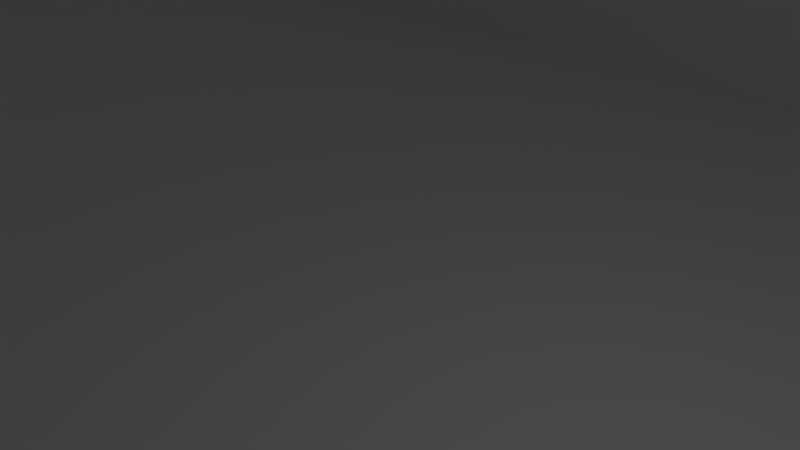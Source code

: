 # Source: DotPhat_2.0.0.blend  (saved by Blender 2.78.0; exported with 4.5.12 LTS)
import bpy
from mathutils import Matrix  # noqa: F401  (used for matrix-valued properties, if any)

bpy.ops.wm.read_factory_settings(use_empty=True)
scene = bpy.context.scene
scene.name = 'Scene'

# ---- collections
col_collection_1 = bpy.data.collections.new('Collection 1'); scene.collection.children.link(col_collection_1)

# ---- materials (node trees are filled in below, after node groups)
mat_material = bpy.data.materials.new('Material')
mat_material.alpha_threshold = 0.0
mat_material.use_transparent_shadow = False
mat_material.roughness = 0.5
mat_material.line_color = (0.0, 0.0, 0.0, 1.0)

# ---- material node trees

# ---- world
world_world = bpy.data.worlds.new('World'); scene.world = world_world
world_world.color = (0.05088, 0.05088, 0.05088)
world_world.use_sun_shadow = False
world_world.sun_shadow_jitter_overblur = 0.0
world_world.cycles.sampling_method = 'MANUAL'

# ---- cameras
cam_camera = bpy.data.cameras.new('Camera')
cam_camera.clip_end = 100.0
cam_camera.lens = 35.0
cam_camera.sensor_width = 32.0
cam_camera.sensor_height = 18.0
cam_camera.ortho_scale = 7.314
cam_camera.dof.focus_distance = 0.0
cam_camera.dof.aperture_fstop = 128.0

# ---- lights
light_lamp = bpy.data.lights.new('Lamp', 'POINT')
light_lamp.transmission_factor = 0.0
light_lamp.cutoff_distance = 30.0
light_lamp.energy = 100.0
light_lamp.shadow_buffer_clip_start = 1.001
light_lamp.shadow_soft_size = 0.1
light_lamp.shadow_maximum_resolution = 0.006
light_lamp.use_absolute_resolution = True

# ---- meshes
me_cube_001 = bpy.data.meshes.new('Cube.001')
me_cube_001.from_pydata([(1.0, 1.0, -1.0), (1.0, -1.0, -1.0), (-1.0, -1.0, -1.0), (-1.0, 1.0, -1.0), (1.0, 1.0, 1.0), (1.0, -1.0, 1.0), (-1.0, -1.0, 1.0), (-1.0, 1.0, 1.0)], [], [(0, 1, 2, 3), (4, 7, 6, 5), (0, 4, 5, 1), (1, 5, 6, 2), (2, 6, 7, 3), (4, 0, 3, 7)])
me_cube_001.materials.append(mat_material)
me_cube_001.use_remesh_preserve_volume = False
me_cube_001.use_remesh_preserve_attributes = False
me_cube_001.use_mirror_vertex_groups = False
me_cube_001.update()
me_cube = bpy.data.meshes.new('Cube')
me_cube.from_pydata([(0.9429, 0.9454, -0.717), (0.9429, -0.9403, -0.717), (-0.9714, -0.9403, -0.717), (-0.9714, 0.9454, -0.717), (1.0, 1.0, -1.0), (1.0, -1.0, -1.0), (-1.0, -1.0, -1.0), (-1.0, 1.0, -1.0), (1.0, 1.0, 1.0), (1.0, -1.0, 1.0), (-1.0, -1.0, 1.0), (-1.0, 1.0, 1.0), (-0.9714, 0.9454, 1.0), (-0.9714, -0.9403, 1.0), (0.9429, 0.9454, 1.0), (0.9429, -0.9403, 1.0), (0.9429, 0.9429, 1.0), (1.0, -0.8767, -0.5258), (0.9429, -0.8767, -0.5258), (1.0, -0.3052, -0.5258), (0.9429, -0.3052, -0.5258), (1.0, -0.3052, 0.2742), (0.9429, -0.3052, 0.2742), (1.0, -0.8767, 0.2742), (0.9429, -0.8767, 0.2742), (-1.0, -0.203, -0.4448), (-0.9714, -0.203, -0.4448), (-1.0, 0.3685, -0.4448), (-0.9714, 0.3685, -0.4448), (-1.0, 0.3685, 0.4885), (-0.9714, 0.3685, 0.4885), (-1.0, -0.203, 0.4885), (-0.9714, -0.203, 0.4885), (-1.0, 0.3685, 0.3685)], [], [(0, 3, 2, 1), (0, 20, 22, 24, 15, 16, 14), (1, 2, 13, 15), (2, 3, 28, 26, 32, 13), (4, 5, 6, 7), (8, 11, 10, 13, 12, 14, 16), (4, 8, 9, 23, 21, 19), (5, 9, 10, 6), (6, 10, 31, 25, 27, 33, 11, 7), (8, 4, 7, 11), (16, 15, 13, 10, 9, 8), (12, 3, 0, 14), (23, 24, 22, 21), (19, 20, 18, 17), (15, 24, 18, 20, 0, 1), (19, 17, 23, 9, 5, 4), (21, 22, 20, 19), (17, 18, 24, 23), (32, 31, 29, 30), (28, 27, 25, 26), (13, 32, 30, 28, 3, 12), (11, 33, 29, 31, 10), (30, 29, 33, 27, 28), (26, 25, 31, 32)])
me_cube.materials.append(mat_material)
me_cube.use_remesh_preserve_volume = False
me_cube.use_remesh_preserve_attributes = False
me_cube.use_mirror_vertex_groups = False
me_cube.update()

# ---- objects
ob_cube_001 = bpy.data.objects.new('Cube.001', me_cube_001)
ob_cube = bpy.data.objects.new('Cube', me_cube)
ob_lamp = bpy.data.objects.new('Lamp', light_lamp)
ob_camera = bpy.data.objects.new('Camera', cam_camera)

# ---- transforms, parenting, visibility, modifiers, constraints
ob_cube_001.location = (-46.27, 2.553, 0.08206)
ob_cube_001.scale = (4.0, 5.0, 1.75)
ob_cube_001.lock_rotations_4d = False
ob_cube_001.empty_display_type = 'ARROWS'
ob_cube_001.lineart.crease_threshold = 0.0
ob_cube.location = (0.0, 1.105, 0.0)
ob_cube.scale = (35.0, 17.5, 3.75)
ob_cube.lock_rotations_4d = False
ob_cube.empty_display_type = 'ARROWS'
ob_cube.lineart.crease_threshold = 0.0
ob_lamp.location = (4.076, 1.005, 5.904)
ob_lamp.rotation_euler = (0.6503, 0.05522, 1.866)
ob_lamp.lock_rotations_4d = False
ob_lamp.empty_display_type = 'ARROWS'
ob_lamp.color = (0.0, 0.0, 0.0, 0.0)
ob_lamp.lineart.crease_threshold = 0.0
ob_camera.location = (7.481, -6.508, 5.344)
ob_camera.rotation_euler = (1.109, 0.0, 0.8149)
ob_camera.lock_rotations_4d = False
ob_camera.empty_display_type = 'ARROWS'
ob_camera.color = (0.0, 0.0, 0.0, 0.0)
ob_camera.display_type = 'WIRE'
ob_camera.lineart.crease_threshold = 0.0

# ---- collection membership
col_collection_1.objects.link(ob_cube_001)
col_collection_1.objects.link(ob_cube)
col_collection_1.objects.link(ob_lamp)
col_collection_1.objects.link(ob_camera)

# ---- scene / render settings (as saved in the file)
scene.camera = ob_camera
scene.frame_start = 1; scene.frame_end = 250; scene.frame_set(1)
scene.render.engine = 'BLENDER_EEVEE_NEXT'
scene.render.resolution_percentage = 50
scene.render.dither_intensity = 0.0
scene.cycles.use_denoising = False
scene.cycles.samples = 128
scene.cycles.sampling_pattern = 'TABULATED_SOBOL'
scene.cycles.light_sampling_threshold = 0.0
scene.cycles.use_adaptive_sampling = False
scene.cycles.use_light_tree = False
scene.cycles.blur_glossy = 0.0
scene.cycles.sample_clamp_indirect = 0.0
scene.view_settings.view_transform = 'Standard'
scene.unit_settings.scale_length = 0.001
bpy.context.view_layer.update()
